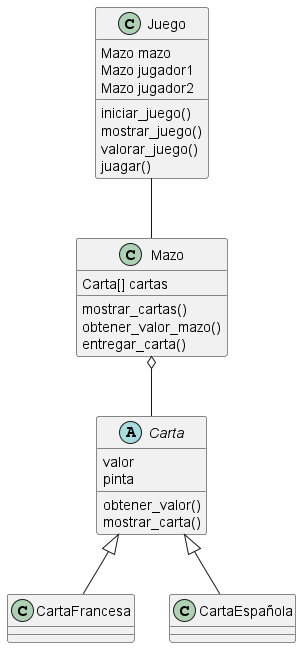

The diagram above was rendered by PlantUML. Its source (embedded in the PNG):
@startuml
abstract Carta

Carta <|-- CartaFrancesa
Carta <|-- CartaEspañola
Mazo o-- Carta
Juego -- Mazo

Juego : iniciar_juego()
Juego : mostrar_juego()
Juego : valorar_juego()
Juego : juagar()
Juego : Mazo mazo
Juego : Mazo jugador1
Juego : Mazo jugador2

Carta : valor
Carta : pinta
Carta : obtener_valor()
Carta : mostrar_carta()

Mazo : Carta[] cartas
Mazo : mostrar_cartas()
Mazo : obtener_valor_mazo()
Mazo : entregar_carta()

@enduml